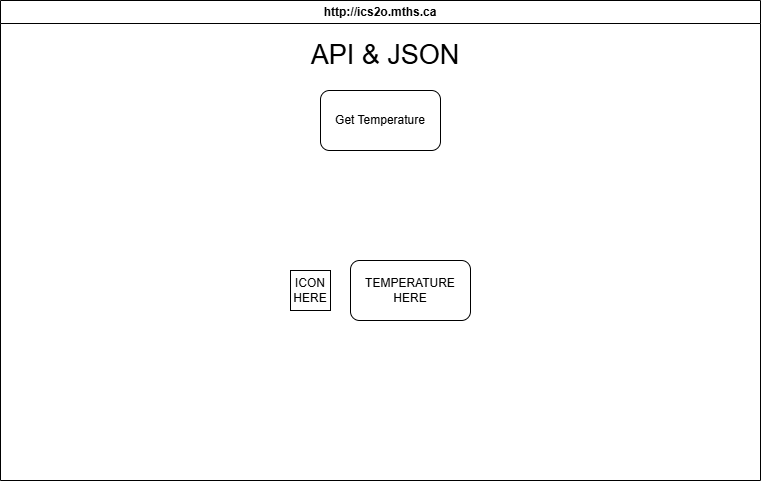

The diagram above was exported from draw.io. Its source (the exported page's mxGraphModel, read from the mxfile embedded in the PNG):
<mxGraphModel dx="444" dy="332" grid="1" gridSize="10" guides="1" tooltips="1" connect="1" arrows="1" fold="1" page="1" pageScale="1" pageWidth="850" pageHeight="1100" math="0" shadow="0">
  <root>
    <mxCell id="0" />
    <mxCell id="1" parent="0" />
    <mxCell id="7" value="http://ics2o.mths.ca" style="swimlane;whiteSpace=wrap;html=1;" parent="1" vertex="1">
      <mxGeometry x="40" y="40" width="760" height="480" as="geometry" />
    </mxCell>
    <mxCell id="8" value="API &amp;amp; JSON" style="text;strokeColor=none;align=center;fillColor=none;html=1;verticalAlign=middle;whiteSpace=wrap;rounded=0;fontSize=27;" parent="7" vertex="1">
      <mxGeometry x="300" y="40" width="170" height="30" as="geometry" />
    </mxCell>
    <mxCell id="9" value="Get Temperature" style="rounded=1;whiteSpace=wrap;html=1;" parent="7" vertex="1">
      <mxGeometry x="320" y="90" width="120" height="60" as="geometry" />
    </mxCell>
    <mxCell id="10" value="ICON HERE" style="whiteSpace=wrap;html=1;aspect=fixed;" parent="7" vertex="1">
      <mxGeometry x="290" y="270" width="40" height="40" as="geometry" />
    </mxCell>
    <mxCell id="11" value="TEMPERATURE HERE" style="rounded=1;whiteSpace=wrap;html=1;" parent="7" vertex="1">
      <mxGeometry x="350" y="260" width="120" height="60" as="geometry" />
    </mxCell>
  </root>
</mxGraphModel>